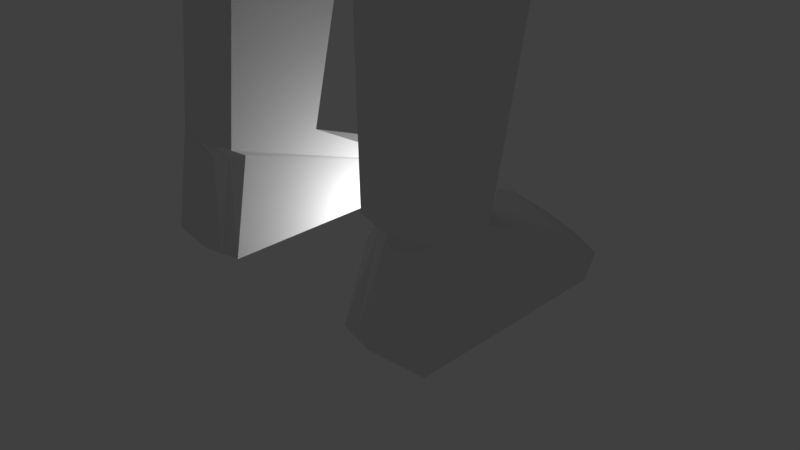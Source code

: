 # Source: Fencer.blend  (saved by Blender 2.78.0; exported with 4.5.12 LTS)
import bpy
from mathutils import Matrix  # noqa: F401  (used for matrix-valued properties, if any)

bpy.ops.wm.read_factory_settings(use_empty=True)
scene = bpy.context.scene
scene.name = 'Scene'

# ---- collections
col_collection_1 = bpy.data.collections.new('Collection 1'); scene.collection.children.link(col_collection_1)
col_collection_7 = bpy.data.collections.new('Collection 7'); scene.collection.children.link(col_collection_7)

# ---- materials (node trees are filled in below, after node groups)
mat_material = bpy.data.materials.new('Material')
mat_material.alpha_threshold = 0.0
mat_material.use_transparent_shadow = False
mat_material.roughness = 0.5
mat_material.line_color = (0.0, 0.0, 0.0, 1.0)

# ---- node groups
ng_auto_smooth = bpy.data.node_groups.new('Auto Smooth', 'GeometryNodeTree')
_s = ng_auto_smooth.interface.new_socket(name='Geometry', in_out='OUTPUT', socket_type='NodeSocketGeometry')
_s = ng_auto_smooth.interface.new_socket(name='Geometry', in_out='INPUT', socket_type='NodeSocketGeometry')
_s = ng_auto_smooth.interface.new_socket(name='Angle', in_out='INPUT', socket_type='NodeSocketFloat')
_s.subtype = 'ANGLE'
_s.min_value = 0.0
_s.max_value = 3.142
ng_auto_smooth.is_modifier = True
_N = ng_auto_smooth.nodes; _L = ng_auto_smooth.links
n0 = _N.new('NodeGroupOutput'); n0.name = 'Group Output'; n0.location = (480, -100)
n1 = _N.new('NodeGroupInput'); n1.name = 'Group Input'; n1.location = (-420, -300)
n2 = _N.new('NodeGroupInput'); n2.name = 'Group Input.001'; n2.location = (-60, -100)
n3 = _N.new('GeometryNodeSetShadeSmooth'); n3.name = 'Set Shade Smooth'; n3.location = (120, -100)
n3.domain = 'EDGE'
n4 = _N.new('GeometryNodeSetShadeSmooth'); n4.name = 'Set Shade Smooth.001'; n4.location = (300, -100)
n5 = _N.new('GeometryNodeInputMeshEdgeAngle'); n5.name = 'Edge Angle'; n5.location = (-420, -220)
n6 = _N.new('GeometryNodeInputEdgeSmooth'); n6.name = 'Is Edge Smooth'; n6.location = (-60, -160)
n7 = _N.new('GeometryNodeInputShadeSmooth'); n7.name = 'Is Face Smooth'; n7.location = (-240, -340)
n8 = _N.new('FunctionNodeBooleanMath'); n8.name = 'Boolean Math'; n8.location = (-60, -220)
n9 = _N.new('FunctionNodeCompare'); n9.name = 'Compare'; n9.location = (-240, -180)
n9.operation = 'LESS_EQUAL'
_L.new(n5.outputs[0], n9.inputs[0])
_L.new(n4.outputs[0], n0.inputs[0])
_L.new(n1.outputs[1], n9.inputs[1])
_L.new(n9.outputs[0], n8.inputs[0])
_L.new(n7.outputs[0], n8.inputs[1])
_L.new(n2.outputs[0], n3.inputs[0])
_L.new(n6.outputs[0], n3.inputs[1])
_L.new(n3.outputs[0], n4.inputs[0])
_L.new(n8.outputs[0], n3.inputs[2])
n0.is_active_output = True

# ---- material node trees

# ---- world
world_world = bpy.data.worlds.new('World'); scene.world = world_world
world_world.color = (0.05088, 0.05088, 0.05088)
world_world.use_sun_shadow = False
world_world.sun_shadow_jitter_overblur = 0.0
world_world.cycles.sampling_method = 'MANUAL'

# ---- cameras
cam_camera = bpy.data.cameras.new('Camera')
cam_camera.clip_end = 100.0
cam_camera.lens = 35.0
cam_camera.sensor_width = 32.0
cam_camera.sensor_height = 18.0
cam_camera.ortho_scale = 7.314
cam_camera.dof.focus_distance = 0.0
cam_camera.dof.aperture_fstop = 128.0

# ---- lights
light_lamp = bpy.data.lights.new('Lamp', 'POINT')
light_lamp.transmission_factor = 0.0
light_lamp.cutoff_distance = 30.0
light_lamp.energy = 100.0
light_lamp.shadow_buffer_clip_start = 1.001
light_lamp.shadow_soft_size = 0.1
light_lamp.shadow_maximum_resolution = 0.006
light_lamp.use_absolute_resolution = True

# ---- meshes
me_fencert = bpy.data.meshes.new('FencerT')
me_fencert.from_pydata([(3.174, -1.243, 7.588), (3.174, 0.4507, 7.111), (11.66, 0.06611, 4.506), (11.66, -0.6005, 4.628), (11.74, 0.1235, 3.879), (11.74, -0.6508, 3.923), (7.564, -0.9694, 5.09), (7.42, -0.8859, 6.264), (7.42, 0.223, 6.06), (7.564, 0.3185, 5.017), (3.915, -1.18, 7.353), (3.915, 0.4109, 7.062), (4.121, 0.548, 5.564), (4.121, -1.3, 5.669), (12.13, -0.788, 4.58), (12.25, 0.4193, 3.493), (12.13, 0.3236, 4.403), (12.25, -0.8717, 3.557), (12.6, -0.78, 4.051), (12.73, 0.4273, 2.964), (12.6, 0.3316, 3.874), (12.73, -0.8638, 3.028), (2.37, -0.8873, 8.531), (1.533, -0.9157, 10.29), (1.476, -0.9157, 11.98), (1.472, 0.5031, 11.87), (1.533, 0.5058, 10.18), (0.6781, 1.425, 10.26), (0.6952, 1.42, 11.94), (0.6929, -1.65, 11.92), (0.6614, -1.526, 10.36), (0.6899, 0.5061, 9.126), (0.6846, -0.9772, 9.292), (0.6844, 0.4999, 13.09), (0.6816, -0.9154, 13.2), (1.597, -0.9687, 11.13), (1.606, -0.205, 11.94), (1.597, 0.5587, 11.02), (1.661, -0.205, 10.12), (0.7742, 1.438, 11.13), (-0.003721, 1.424, 11.93), (-0.003721, 1.437, 10.22), (-0.003721, -1.716, 12.0), (0.7715, -1.678, 11.15), (-0.003721, -1.542, 10.32), (-0.003721, 0.5603, 8.998), (-0.003721, -1.115, 9.145), (0.7563, -0.2048, 8.987), (-0.003721, 0.5449, 13.25), (0.7506, -0.2047, 13.25), (-0.003721, -0.967, 13.37), (1.184, 0.4528, 9.477), (1.184, -0.8537, 9.594), (1.184, -1.423, 10.34), (1.217, -1.455, 11.94), (1.121, -0.8628, 12.69), (1.117, 0.4374, 12.55), (1.216, 1.087, 11.83), (1.184, 1.099, 10.25), (0.6557, 1.1, 9.57), (0.5659, 1.038, 12.57), (0.6412, -1.351, 9.943), (0.5687, -1.482, 12.74), (1.734, -0.205, 11.03), (-0.003721, 1.561, 11.13), (-0.003721, -1.707, 11.22), (-0.003721, -0.2033, 13.41), (1.28, -0.205, 9.362), (1.36, -1.539, 11.19), (1.225, -0.205, 12.7), (1.368, 1.172, 11.1), (-0.003721, 1.189, 9.456), (-0.003721, 1.048, 12.72), (-0.003721, -1.332, 9.843), (-0.003721, -1.474, 12.84), (1.061, -1.175, 9.985), (0.9364, -1.295, 12.45), (1.069, 0.904, 9.764), (0.9329, 0.8685, 12.28), (2.614, -1.109, 4.804), (2.614, 0.6428, 4.68), (0.0, 1.298, 5.548), (0.0, 0.1764, 8.719), (3.394, 0.5965, 5.378), (3.394, -1.37, 5.49), (0.0, 1.0, 6.275), (2.204, -0.8859, 1.922), (0.0, 1.546, 1.874), (0.0, -1.121, 8.959), (0.0, -1.497, 1.924), (0.0, -1.943, 5.226), (0.0, -1.943, 6.325), (0.8108, -0.07514, 8.649), (2.139, -1.943, 4.88), (2.139, 1.571, 4.756), (0.8553, -0.8964, 8.858), (2.749, -1.943, 6.325), (2.749, 1.0, 6.275), (1.733, -1.497, 1.926), (2.204, 0.6305, 1.873), (1.733, 1.546, 1.876), (2.354, -0.9283, -0.3005), (2.354, 0.5881, -0.3502), (0.0, 1.504, -0.3485), (0.0, -2.09, -0.2988), (1.717, -1.845, -0.2967), (1.717, 1.504, -0.3464), (0.0, 1.117, -2.183), (0.0, -1.68, -2.369), (2.529, -0.7592, -2.129), (2.561, 0.5541, -2.138), (0.4185, -1.61, -2.414), (0.4185, 1.117, -2.416), (1.174, 0.1346, -11.96), (2.347, 0.5821, -6.741), (0.7439, 0.9567, -6.768), (2.379, -0.5345, -6.678), (0.7905, -0.9041, -6.722), (0.4327, 1.282, -3.544), (0.4912, -1.052, -3.486), (2.443, 0.8123, -3.51), (2.483, -0.5882, -3.432), (2.371, 1.118, 4.719), (1.963, -1.199, 1.924), (1.963, 1.099, 1.875), (2.028, -1.398, -0.2986), (2.028, 1.057, -0.3482), (1.463, -1.191, -2.255), (1.463, 0.8424, -2.28), (1.565, -0.7238, -6.7), (1.526, 0.774, -6.755), (1.413, 1.053, -3.528), (1.463, -0.8257, -3.46), (2.289, -0.3649, -11.95), (1.206, -1.156, -11.92), (1.747, -1.27, -11.93), (1.708, 0.006078, -12.02), (2.422, 0.702, -12.35), (1.307, 1.202, -12.36), (1.841, 1.073, -12.42), (2.329, 1.586, -12.97), (1.215, 2.085, -12.97), (1.748, 1.957, -13.03), (2.285, 1.475, -13.32), (1.17, 1.975, -13.32), (1.704, 1.846, -13.32), (2.36, -1.341, -13.32), (1.056, -1.299, -13.32), (1.59, -1.428, -13.32), (2.311, -1.139, -11.91), (1.189, -0.9674, -12.03), (1.602, -1.181, -12.11), (2.255, 1.345, 4.738), (2.898, -1.74, 6.325), (1.848, 1.323, 1.876), (1.873, 1.28, -0.3473), (1.135, 0.8653, -6.761), (0.923, 1.168, -3.536), (2.588, 0.4321, 7.639), (2.898, 0.8435, 6.275), (1.873, -1.621, -0.2976), (1.178, -0.8139, -6.711), (0.977, -0.9387, -3.473), (1.476, -1.213, -11.93), (1.574, 1.137, -12.39), (1.481, 2.021, -13.0), (1.437, 1.91, -13.32), (1.323, -1.363, -13.32), (1.396, -1.074, -12.07), (0.941, 0.9796, -2.348), (1.441, 0.07036, -11.99), (1.848, -1.348, 1.925), (0.941, -1.4, -2.334), (2.44, 1.815, -14.47)], [], [(7, 6, 5, 3), (3, 5, 17, 14), (8, 7, 3, 2), (9, 8, 2, 4), (6, 9, 4, 5), (13, 12, 9, 6), (12, 11, 8, 9), (11, 10, 7, 8), (10, 13, 6, 7), (0, 84, 13, 10), (1, 0, 10, 11), (83, 1, 11, 12), (84, 83, 12, 13), (2, 3, 14, 16), (5, 4, 15, 17), (4, 2, 16, 15), (14, 17, 21, 18), (19, 20, 18, 21), (16, 14, 18, 20), (17, 15, 19, 21), (15, 16, 20, 19), (23, 38, 63, 35), (23, 52, 67, 38), (23, 53, 75, 52), (23, 35, 68, 53), (24, 35, 63, 36), (24, 54, 68, 35), (24, 55, 76, 54), (24, 36, 69, 55), (25, 36, 63, 37), (25, 56, 69, 36), (25, 57, 78, 56), (25, 37, 70, 57), (26, 37, 63, 38), (26, 58, 70, 37), (26, 51, 77, 58), (26, 38, 67, 51), (27, 41, 64, 39), (27, 59, 71, 41), (27, 58, 77, 59), (27, 39, 70, 58), (28, 39, 64, 40), (28, 57, 70, 39), (28, 60, 78, 57), (28, 40, 72, 60), (29, 42, 65, 43), (29, 62, 74, 42), (29, 54, 76, 62), (29, 43, 68, 54), (30, 43, 65, 44), (30, 53, 68, 43), (30, 61, 75, 53), (30, 44, 73, 61), (46, 88, 95, 32), (31, 51, 67, 47), (31, 59, 77, 51), (31, 45, 71, 59), (31, 92, 82, 45), (32, 61, 73, 46), (32, 52, 75, 61), (32, 47, 67, 52), (33, 48, 66, 49), (33, 60, 72, 48), (33, 56, 78, 60), (33, 49, 69, 56), (34, 49, 66, 50), (34, 55, 69, 49), (34, 62, 76, 55), (34, 50, 74, 62), (80, 79, 86, 99), (96, 95, 88, 91), (93, 96, 91, 90), (80, 83, 84, 79), (93, 90, 89, 98), (122, 80, 99, 124), (81, 94, 100, 87), (84, 153, 96, 93, 98, 171, 123, 79), (81, 85, 97, 94), (153, 22, 95, 96), (158, 92, 95, 22), (85, 82, 92, 97), (98, 89, 104, 105), (171, 98, 105, 160), (105, 104, 108, 111), (87, 100, 106, 103), (99, 86, 101, 102), (124, 99, 102, 126), (107, 112, 111, 108), (103, 106, 112, 107), (102, 101, 109, 110), (126, 102, 110, 128), (160, 105, 111, 172), (130, 114, 133, 136), (114, 116, 149, 133), (117, 115, 113, 134), (161, 117, 134, 163), (162, 119, 117, 161), (119, 118, 115, 117), (120, 121, 116, 114), (131, 120, 114, 130), (128, 110, 120, 131), (110, 109, 121, 120), (111, 112, 118, 119), (172, 111, 119, 162), (109, 127, 132, 121), (169, 128, 131, 157), (157, 131, 130, 156), (121, 132, 129, 116), (116, 129, 135, 149), (156, 130, 136, 170), (101, 125, 127, 109), (155, 126, 128, 169), (154, 124, 126, 155), (86, 123, 125, 101), (0, 22, 153, 84), (79, 123, 86), (152, 122, 124, 154), (152, 159, 122), (158, 1, 83, 80, 122, 159), (136, 133, 137, 139), (170, 136, 139, 164), (139, 137, 140, 142), (164, 139, 142, 165), (142, 140, 143, 145), (165, 142, 145, 166), (145, 143, 146, 148), (166, 145, 148, 167), (148, 146, 149, 151), (167, 148, 151, 168), (151, 149, 135), (168, 151, 135, 163), (140, 149, 146, 143), (137, 149, 140), (133, 149, 137), (144, 147, 150, 141), (141, 134, 113, 138), (134, 141, 150), (150, 168, 163, 134), (147, 167, 168, 150), (144, 166, 167, 147), (141, 165, 166, 144), (138, 164, 165, 141), (113, 170, 164, 138), (97, 92, 158, 159), (94, 97, 159, 152), (94, 152, 154, 100), (100, 154, 155, 106), (106, 155, 169, 112), (115, 156, 170, 113), (118, 157, 156, 115), (112, 169, 157, 118), (127, 172, 162, 132), (132, 162, 161, 129), (129, 161, 163, 135), (125, 160, 172, 127), (123, 171, 160, 125), (32, 95, 92, 47), (47, 92, 31), (158, 22, 0, 1)])
_uv = me_fencert.uv_layers.new(name='UVMap')
_uv.uv.foreach_set('vector', [0.206, 0.3641, 0.2059, 0.3643, 0.2062, 0.3642, 0.2062, 0.3642, 0.2062, 0.3642, 0.2062, 0.3642, 0.2062, 0.3642, 0.2062, 0.3642, 0.2064, 0.364, 0.206, 0.3641, 0.2062, 0.3642, 0.2062, 0.3642, 0.2064, 0.364, 0.2064, 0.364, 0.2062, 0.3642, 0.2062, 0.3642, 0.2059, 0.3643, 0.2064, 0.364, 0.2062, 0.3642, 0.2062, 0.3642, 0.1991, 0.3612, 0.2118, 0.3588, 0.2064, 0.364, 0.2059, 0.3643, 0.2118, 0.3588, 0.2136, 0.3727, 0.2064, 0.364, 0.2064, 0.364, 0.2136, 0.3727, 0.2013, 0.3762, 0.206, 0.3641, 0.2064, 0.364, 0.2013, 0.3762, 0.1991, 0.3612, 0.2059, 0.3643, 0.206, 0.3641, 0.1958, 0.3899, 0.1894, 0.3532, 0.1991, 0.3612, 0.2013, 0.3762, 0.2232, 0.3802, 0.1958, 0.3899, 0.2013, 0.3762, 0.2136, 0.3727, 0.2196, 0.3477, 0.2232, 0.3802, 0.2136, 0.3727, 0.2118, 0.3588, 0.1894, 0.3532, 0.2196, 0.3477, 0.2118, 0.3588, 0.1991, 0.3612, 0.2062, 0.3642, 0.2062, 0.3642, 0.2062, 0.3642, 0.2062, 0.3642, 0.2062, 0.3642, 0.2062, 0.3642, 0.2062, 0.3642, 0.2062, 0.3642, 0.2062, 0.3642, 0.2062, 0.3642, 0.2062, 0.3642, 0.2062, 0.3642, 0.2062, 0.3642, 0.2062, 0.3642, 0.2062, 0.3642, 0.2062, 0.3642, 0.2062, 0.3642, 0.2062, 0.3642, 0.2062, 0.3642, 0.2062, 0.3642, 0.2062, 0.3642, 0.2062, 0.3642, 0.2062, 0.3642, 0.2062, 0.3642, 0.2062, 0.3642, 0.2062, 0.3642, 0.2062, 0.3642, 0.2062, 0.3642, 0.2062, 0.3642, 0.2062, 0.3642, 0.2062, 0.3642, 0.2062, 0.3642, 0.1781, 0.6311, 0.2293, 0.6228, 0.2279, 0.6885, 0.1723, 0.694, 0.1781, 0.6311, 0.1807, 0.5704, 0.2314, 0.5599, 0.2293, 0.6228, 0.1781, 0.6311, 0.1334, 0.6296, 0.1465, 0.5959, 0.1807, 0.5704, 0.1781, 0.6311, 0.1723, 0.694, 0.1281, 0.6968, 0.1334, 0.6296, 0.1706, 0.7605, 0.1723, 0.694, 0.2279, 0.6885, 0.2263, 0.7582, 0.1706, 0.7605, 0.1239, 0.7564, 0.1281, 0.6968, 0.1723, 0.694, 0.1706, 0.7605, 0.1662, 0.8281, 0.1218, 0.8104, 0.1239, 0.7564, 0.1706, 0.7605, 0.2263, 0.7582, 0.2246, 0.8291, 0.1662, 0.8281, 0.2819, 0.7547, 0.2263, 0.7582, 0.2279, 0.6885, 0.2829, 0.689, 0.2819, 0.7547, 0.2826, 0.8205, 0.2246, 0.8291, 0.2263, 0.7582, 0.2819, 0.7547, 0.3315, 0.753, 0.3277, 0.8027, 0.2826, 0.8205, 0.2819, 0.7547, 0.2829, 0.689, 0.3299, 0.6944, 0.3315, 0.753, 0.2788, 0.6269, 0.2829, 0.689, 0.2279, 0.6885, 0.2293, 0.6228, 0.2788, 0.6269, 0.3288, 0.628, 0.3299, 0.6944, 0.2829, 0.689, 0.2788, 0.6269, 0.2789, 0.5682, 0.316, 0.5881, 0.3288, 0.628, 0.2788, 0.6269, 0.2293, 0.6228, 0.2314, 0.5599, 0.2789, 0.5682, 0.3755, 0.6187, 0.4337, 0.5919, 0.459, 0.691, 0.3813, 0.6955, 0.3755, 0.6187, 0.344, 0.5611, 0.3879, 0.5207, 0.4337, 0.5919, 0.3755, 0.6187, 0.3288, 0.628, 0.316, 0.5881, 0.344, 0.5611, 0.3755, 0.6187, 0.3813, 0.6955, 0.3299, 0.6944, 0.3288, 0.628, 0.3821, 0.7697, 0.3813, 0.6955, 0.459, 0.691, 0.453, 0.7887, 0.3821, 0.7697, 0.3315, 0.753, 0.3299, 0.6944, 0.3813, 0.6955, 0.3821, 0.7697, 0.3597, 0.8417, 0.3277, 0.8027, 0.3315, 0.753, 0.3821, 0.7697, 0.453, 0.7887, 0.4067, 0.8932, 0.3597, 0.8417, 0.07502, 0.7636, 6.774e-05, 0.7859, 6.824e-05, 0.6872, 0.08092, 0.6898, 0.07502, 0.7636, 0.08956, 0.8491, 0.0397, 0.8948, 6.774e-05, 0.7859, 0.07502, 0.7636, 0.1239, 0.7564, 0.1218, 0.8104, 0.08956, 0.8491, 0.07502, 0.7636, 0.08092, 0.6898, 0.1281, 0.6968, 0.1239, 0.7564, 0.09304, 0.6146, 0.08092, 0.6898, 6.824e-05, 0.6872, 0.03305, 0.5834, 0.09304, 0.6146, 0.1334, 0.6296, 0.1281, 0.6968, 0.08092, 0.6898, 0.09304, 0.6146, 0.1131, 0.5763, 0.1465, 0.5959, 0.1334, 0.6296, 0.09304, 0.6146, 0.03305, 0.5834, 0.06852, 0.5333, 0.1131, 0.5763, 0.1175, 0.4834, 0.1319, 0.4841, 0.1784, 0.4777, 0.1613, 0.5192, 0.2922, 0.5204, 0.2789, 0.5682, 0.2314, 0.5599, 0.2341, 0.5043, 0.2922, 0.5204, 0.344, 0.5611, 0.316, 0.5881, 0.2789, 0.5682, 0.2922, 0.5204, 0.328, 0.4783, 0.3879, 0.5207, 0.344, 0.5611, 0.2922, 0.5204, 0.2492, 0.4727, 0.2982, 0.4655, 0.328, 0.4783, 0.1613, 0.5192, 0.1131, 0.5763, 0.06852, 0.5333, 0.1175, 0.4834, 0.1613, 0.5192, 0.1807, 0.5704, 0.1465, 0.5959, 0.1131, 0.5763, 0.1613, 0.5192, 0.2341, 0.5043, 0.2314, 0.5599, 0.1807, 0.5704, 0.2962, 0.887, 0.3331, 0.9641, 0.2239, 0.9999, 0.2232, 0.8998, 0.2962, 0.887, 0.3597, 0.8417, 0.4067, 0.8932, 0.3331, 0.9641, 0.2962, 0.887, 0.2826, 0.8205, 0.3277, 0.8027, 0.3597, 0.8417, 0.2962, 0.887, 0.2232, 0.8998, 0.2246, 0.8291, 0.2826, 0.8205, 0.151, 0.892, 0.2232, 0.8998, 0.2239, 0.9999, 0.1132, 0.9678, 0.151, 0.892, 0.1662, 0.8281, 0.2246, 0.8291, 0.2232, 0.8998, 0.151, 0.892, 0.08956, 0.8491, 0.1218, 0.8104, 0.1662, 0.8281, 0.151, 0.892, 0.1132, 0.9678, 0.0397, 0.8948, 0.08956, 0.8491, 0.2274, 0.322, 0.1812, 0.3296, 0.1759, 0.2322, 0.2243, 0.2278, 0.1772, 0.3674, 0.1784, 0.4777, 0.1319, 0.4841, 0.09934, 0.4012, 0.1548, 0.3355, 0.1772, 0.3674, 0.09934, 0.4012, 0.08313, 0.3545, 0.2274, 0.322, 0.2196, 0.3477, 0.1894, 0.3532, 0.1812, 0.3296, 0.1548, 0.3355, 0.08313, 0.3545, 0.0844, 0.2229, 0.1465, 0.2311, 0.2424, 0.3228, 0.2274, 0.322, 0.2243, 0.2278, 0.2416, 0.2259, 0.329, 0.3509, 0.2568, 0.3216, 0.2588, 0.2236, 0.3183, 0.2098, 0.1894, 0.3532, 0.1805, 0.3679, 0.1772, 0.3674, 0.1548, 0.3355, 0.1465, 0.2311, 0.1541, 0.2315, 0.1616, 0.232, 0.1812, 0.3296, 0.329, 0.3509, 0.3172, 0.3875, 0.2337, 0.3615, 0.2568, 0.3216, 0.1805, 0.3679, 0.1996, 0.4256, 0.1784, 0.4777, 0.1772, 0.3674, 0.2305, 0.3991, 0.2492, 0.4727, 0.1784, 0.4777, 0.1996, 0.4256, 0.3172, 0.3875, 0.2982, 0.4655, 0.2492, 0.4727, 0.2337, 0.3615, 0.1465, 0.2311, 0.0844, 0.2229, 0.1104, 0.1352, 0.1589, 0.1591, 0.1541, 0.2315, 0.1465, 0.2311, 0.1589, 0.1591, 0.1629, 0.1586, 0.1589, 0.1591, 0.1104, 0.1352, 0.1642, 0.0788, 0.171, 0.08724, 0.3183, 0.2098, 0.2588, 0.2236, 0.2377, 0.1565, 0.2823, 0.1283, 0.2243, 0.2278, 0.1759, 0.2322, 0.1799, 0.1608, 0.2158, 0.1587, 0.2416, 0.2259, 0.2243, 0.2278, 0.2158, 0.1587, 0.2284, 0.1558, 0.2279, 0.08073, 0.2199, 0.08791, 0.171, 0.08724, 0.1642, 0.0788, 0.2823, 0.1283, 0.2377, 0.1565, 0.2199, 0.08791, 0.2279, 0.08073, 0.2158, 0.1587, 0.1799, 0.1608, 0.1897, 0.1218, 0.2063, 0.1207, 0.2284, 0.1558, 0.2158, 0.1587, 0.2063, 0.1207, 0.2183, 0.1099, 0.1629, 0.1586, 0.1589, 0.1591, 0.171, 0.08724, 0.1733, 0.1008, 0.2011, 0.083, 0.2001, 0.08298, 0.1956, 0.01915, 0.1961, 0.01918, 0.2001, 0.08298, 0.1963, 0.08281, 0.1946, 0.01628, 0.1956, 0.01915, 0.2016, 0.08248, 0.1952, 0.0841, 0.1927, 0.01967, 0.198, 0.01549, 0.1984, 0.08253, 0.2016, 0.08248, 0.198, 0.01549, 0.1961, 0.01429, 0.1903, 0.09799, 0.1924, 0.09351, 0.2016, 0.08248, 0.1984, 0.08253, 0.1924, 0.09351, 0.2054, 0.0941, 0.1952, 0.0841, 0.2016, 0.08248, 0.2035, 0.1049, 0.1944, 0.1063, 0.1963, 0.08281, 0.2001, 0.08298, 0.2078, 0.1005, 0.2035, 0.1049, 0.2001, 0.08298, 0.2011, 0.083, 0.2183, 0.1099, 0.2063, 0.1207, 0.2035, 0.1049, 0.2078, 0.1005, 0.2063, 0.1207, 0.1897, 0.1218, 0.1944, 0.1063, 0.2035, 0.1049, 0.171, 0.08724, 0.2199, 0.08791, 0.2054, 0.0941, 0.1924, 0.09351, 0.1733, 0.1008, 0.171, 0.08724, 0.1924, 0.09351, 0.1903, 0.09799, 0.1897, 0.1218, 0.1765, 0.1112, 0.1895, 0.1018, 0.1944, 0.1063, 0.2201, 0.1002, 0.2183, 0.1099, 0.2078, 0.1005, 0.2071, 0.09731, 0.2071, 0.09731, 0.2078, 0.1005, 0.2011, 0.083, 0.1982, 0.0836, 0.1944, 0.1063, 0.1895, 0.1018, 0.1953, 0.08247, 0.1963, 0.08281, 0.1963, 0.08281, 0.1953, 0.08247, 0.1942, 0.01498, 0.1946, 0.01628, 0.1982, 0.0836, 0.2011, 0.083, 0.1961, 0.01918, 0.1944, 0.01937, 0.1799, 0.1608, 0.1674, 0.1583, 0.1765, 0.1112, 0.1897, 0.1218, 0.2332, 0.156, 0.2284, 0.1558, 0.2183, 0.1099, 0.2201, 0.1002, 0.2502, 0.2248, 0.2416, 0.2259, 0.2284, 0.1558, 0.2332, 0.156, 0.1759, 0.2322, 0.1616, 0.232, 0.1674, 0.1583, 0.1799, 0.1608, 0.1958, 0.3899, 0.1996, 0.4256, 0.1805, 0.3679, 0.1894, 0.3532, 0.1812, 0.3296, 0.1616, 0.232, 0.1759, 0.2322, 0.2495, 0.3221, 0.2424, 0.3228, 0.2416, 0.2259, 0.2502, 0.2248, 0.2495, 0.3221, 0.2319, 0.363, 0.2424, 0.3228, 0.2305, 0.3991, 0.2232, 0.3802, 0.2196, 0.3477, 0.2274, 0.322, 0.2424, 0.3228, 0.2319, 0.363, 0.1961, 0.01918, 0.1956, 0.01915, 0.1946, 0.0187, 0.1942, 0.01826, 0.1944, 0.01937, 0.1961, 0.01918, 0.1942, 0.01826, 0.1937, 0.01834, 0.1942, 0.01826, 0.1946, 0.0187, 0.1941, 0.01831, 0.1929, 0.01805, 0.1937, 0.01834, 0.1942, 0.01826, 0.1929, 0.01805, 0.1922, 0.01788, 0.1929, 0.01805, 0.1941, 0.01831, 0.1938, 0.01783, 0.1929, 0.01833, 0.1922, 0.01788, 0.1929, 0.01805, 0.1929, 0.01833, 0.1918, 0.01812, 0.1929, 0.01833, 0.1938, 0.01783, 0.1964, 0.01239, 0.1967, 0.00874, 0.1918, 0.01812, 0.1929, 0.01833, 0.1967, 0.00874, 0.1963, 0.004618, 0.1967, 0.00874, 0.1964, 0.01239, 0.1946, 0.01628, 0.1953, 0.0143, 0.1963, 0.004618, 0.1967, 0.00874, 0.1953, 0.0143, 0.1968, 0.01396, 0.1953, 0.0143, 0.1946, 0.01628, 0.1942, 0.01498, 0.1968, 0.01396, 0.1953, 0.0143, 0.1942, 0.01498, 0.1961, 0.01429, 0.1941, 0.01831, 0.1946, 0.01628, 0.1964, 0.01239, 0.1938, 0.01783, 0.1946, 0.0187, 0.1946, 0.01628, 0.1941, 0.01831, 0.1956, 0.01915, 0.1946, 0.01628, 0.1946, 0.0187, 0.1906, 0.01765, 0.1954, 6.774e-05, 0.1975, 0.0123, 0.1915, 0.01777, 0.1915, 0.01777, 0.198, 0.01549, 0.1927, 0.01967, 0.1932, 0.01838, 0.198, 0.01549, 0.1915, 0.01777, 0.1975, 0.0123, 0.1975, 0.0123, 0.1968, 0.01396, 0.1961, 0.01429, 0.198, 0.01549, 0.1954, 6.774e-05, 0.1963, 0.004618, 0.1968, 0.01396, 0.1975, 0.0123, 0.1906, 0.01765, 0.1918, 0.01812, 0.1963, 0.004618, 0.1954, 6.774e-05, 0.1915, 0.01777, 0.1922, 0.01788, 0.1918, 0.01812, 0.1906, 0.01765, 0.1932, 0.01838, 0.1937, 0.01834, 0.1922, 0.01788, 0.1915, 0.01777, 0.1927, 0.01967, 0.1944, 0.01937, 0.1937, 0.01834, 0.1932, 0.01838, 0.2337, 0.3615, 0.2492, 0.4727, 0.2305, 0.3991, 0.2319, 0.363, 0.2568, 0.3216, 0.2337, 0.3615, 0.2319, 0.363, 0.2495, 0.3221, 0.2568, 0.3216, 0.2495, 0.3221, 0.2502, 0.2248, 0.2588, 0.2236, 0.2588, 0.2236, 0.2502, 0.2248, 0.2332, 0.156, 0.2377, 0.1565, 0.2377, 0.1565, 0.2332, 0.156, 0.2201, 0.1002, 0.2199, 0.08791, 0.1952, 0.0841, 0.1982, 0.0836, 0.1944, 0.01937, 0.1927, 0.01967, 0.2054, 0.0941, 0.2071, 0.09731, 0.1982, 0.0836, 0.1952, 0.0841, 0.2199, 0.08791, 0.2201, 0.1002, 0.2071, 0.09731, 0.2054, 0.0941, 0.1765, 0.1112, 0.1733, 0.1008, 0.1903, 0.09799, 0.1895, 0.1018, 0.1895, 0.1018, 0.1903, 0.09799, 0.1984, 0.08253, 0.1953, 0.08247, 0.1953, 0.08247, 0.1984, 0.08253, 0.1961, 0.01429, 0.1942, 0.01498, 0.1674, 0.1583, 0.1629, 0.1586, 0.1733, 0.1008, 0.1765, 0.1112, 0.1616, 0.232, 0.1541, 0.2315, 0.1629, 0.1586, 0.1674, 0.1583, 0.1613, 0.5192, 0.1784, 0.4777, 0.2492, 0.4727, 0.2341, 0.5043, 0.2341, 0.5043, 0.2492, 0.4727, 0.2922, 0.5204, 0.2305, 0.3991, 0.1996, 0.4256, 0.1958, 0.3899, 0.2232, 0.3802])
me_fencert.materials.append(mat_material)
me_fencert.use_remesh_preserve_volume = False
me_fencert.use_remesh_preserve_attributes = False
me_fencert.use_mirror_x = True
me_fencert.update()
arm_armature = bpy.data.armatures.new('Armature')  # bones are not reproduced

# ---- objects
ob_fencer = bpy.data.objects.new('Fencer', me_fencert)
ob_lamp = bpy.data.objects.new('Lamp', light_lamp)
ob_camera = bpy.data.objects.new('Camera', cam_camera)
ob_armature = bpy.data.objects.new('Armature', arm_armature)

# ---- transforms, parenting, visibility, modifiers, constraints
ob_fencer.parent = ob_armature
ob_fencer.matrix_parent_inverse = Matrix(((0.1586, 0.0, 0.0, -0.0), (0.0, 0.1586, 0.0, -0.0), (0.0, 0.0, 0.1586, -1.808), (0.0, 0.0, 0.0, 1.0)))
ob_fencer.location = (0.0, 5.945e-09, 13.31)
ob_fencer.lock_rotations_4d = False
ob_fencer.empty_display_type = 'ARROWS'
ob_fencer.lineart.crease_threshold = 0.0
ob_fencer.use_mesh_mirror_x = True
_vg = ob_fencer.vertex_groups.new(name='Group')
for _i, _w in zip([1, 2, 4, 5, 6, 8, 9, 11, 12, 13, 15, 16, 17, 19, 20, 21, 79, 80, 83, 84, 158, 159], [0.01316, 0.01316, 0.9626, 0.4454, 0.4454, 0.01316, 0.9626, 0.01316, 0.9626, 0.4454, 0.9626, 0.01316, 0.4454, 0.9626, 0.01316, 0.4454, 1.0, 0.9782, 0.9626, 0.4454, 0.1761, 0.2206]): _vg.add([_i], _w, 'REPLACE')
_vg = ob_fencer.vertex_groups.new(name='Torso')
for _i, _w in zip([10, 11, 12, 79, 80, 81, 83, 84, 86, 87, 89, 90, 91, 93, 94, 96, 97, 98, 99, 100, 101, 102, 103, 104, 105, 106, 107, 108, 111, 112, 113, 118, 119, 122, 123, 124, 125, 126, 127, 131, 132, 136, 137, 152, 154, 155, 157, 160, 162, 170, 171, 172], [0.0, 0.0, 0.0, 0.1284, 0.144, 0.05726, 0.0336, 0.01482, 0.8506, 0.8969, 0.8981, 0.1067, 0.02172, 0.1264, 0.1436, 0.0039, 0.001686, 0.8582, 0.8545, 0.8632, 0.4462, 0.5152, 1.0, 0.5112, 0.4477, 1.0, 0.08104, 0.001602, 0.0, 0.0, 0.0, 0.09793, 0.1297, 0.1415, 0.8552, 0.8593, 0.4462, 0.5242, 0.0498, 0.002621, 0.03147, 0.0, 0.0, 0.1426, 0.8613, 0.4462, 0.06165, 0.4462, 0.08299, 0.0, 0.8569, 0.0]): _vg.add([_i], _w, 'REPLACE')
_vg = ob_fencer.vertex_groups.new(name='Chest')
for _i, _w in zip([0, 1, 10, 11, 12, 13, 22, 23, 24, 25, 26, 27, 28, 29, 30, 31, 32, 33, 34, 35, 36, 37, 38, 39, 40, 41, 42, 43, 44, 45, 46, 47, 48, 49, 50, 51, 52, 53, 54, 55, 56, 57, 58, 59, 60, 61, 62, 63, 64, 65, 66, 67, 68, 69, 70, 71, 72, 73, 74, 75, 76, 77, 78, 79, 80, 81, 82, 83, 84, 85, 86, 87, 88, 89, 90, 91, 92, 93, 94, 95, 96, 97, 98, 99, 100, 122, 123, 124, 152, 153, 154, 158, 159, 171], [0.3559, 0.8799, 0.03422, 9.245e-05, 0.01875, 0.0119, 0.9507, 0.5091, 0.4602, 0.4808, 0.5734, 0.5813, 0.4897, 0.4536, 0.4907, 0.7005, 0.5208, 0.4069, 0.395, 0.488, 0.4687, 0.5193, 0.5402, 0.5307, 0.4896, 0.597, 0.4469, 0.4767, 0.4674, 0.7622, 0.2956, 0.6597, 0.3902, 0.3816, 0.3839, 0.8243, 0.5243, 0.4963, 0.458, 0.4277, 0.4431, 0.4907, 0.5733, 0.6331, 0.4485, 0.4898, 0.4246, 0.5046, 0.5354, 0.4672, 0.3828, 0.6502, 0.4794, 0.4279, 0.5253, 0.6657, 0.4379, 0.4379, 0.4173, 0.5038, 0.4371, 0.6868, 0.4623, 0.5242, 0.5463, 0.8928, 0.8401, 0.1704, 0.1441, 0.9095, 0.07967, 0.07887, 0.2421, 0.07143, 0.7756, 0.7618, 0.9113, 0.6117, 0.6509, 0.729, 0.2059, 0.1627, 0.08177, 0.07829, 0.08264, 0.5955, 0.0798, 0.08004, 0.6234, 0.1587, 0.08132, 0.8597, 0.1308, 0.08057]): _vg.add([_i], _w, 'REPLACE')
_vg = ob_fencer.vertex_groups.new(name='Neck')
for _i, _w in zip([22, 26, 38, 82, 88, 90, 91, 92, 95], [0.063, 0.0, 0.0, 0.05024, 0.7049, 0.02732, 0.1055, 0.09396, 0.245]): _vg.add([_i], _w, 'REPLACE')
_vg = ob_fencer.vertex_groups.new(name='Head')
_vg.add([23, 24, 25, 26, 27, 28, 29, 30, 31, 32, 33, 34, 35, 36, 37, 38, 39, 40, 41, 42, 43, 44, 45, 46, 47, 48, 49, 50, 51, 52, 53, 54, 55, 56, 57, 58, 59, 60, 61, 62, 63, 64, 65, 66, 67, 68, 69, 70, 71, 72, 73, 74, 75, 76, 77, 78], 1.0, 'REPLACE')
_vg = ob_fencer.vertex_groups.new(name='Upper_Arm.L')
for _i, _w in zip([0, 1, 2, 3, 4, 7, 8, 9, 10, 11, 12, 14, 15, 16, 18, 19, 20, 21, 31, 47, 51, 59, 77, 79, 80, 81, 82, 83, 84, 86, 88, 91, 92, 94, 96, 97, 99, 100, 101, 122, 124, 152, 153, 154, 158, 159], [0.0, 0.0248, 0.0, 0.0, 0.0, 0.0, 0.0, 0.0, 0.0, 0.02562, 0.06862, 0.0, 0.0, 0.0, 0.0, 0.0, 0.0, 0.0, 0.01536, 0.002595, 0.01333, 0.007699, 0.005803, 4.293e-05, 0.005986, 0.0, 0.0, 0.0652, 0.08991, 0.0, 0.0, 0.0, 0.03944, 0.0, 0.06554, 0.0, 0.0, 0.0, 0.0, 0.0, 0.0, 0.0, 0.06312, 0.0, 0.0, 0.0]): _vg.add([_i], _w, 'REPLACE')
_vg = ob_fencer.vertex_groups.new(name='Lower_Arm.L')
for _i, _w in zip([88], [0.0]): _vg.add([_i], _w, 'REPLACE')
_vg = ob_fencer.vertex_groups.new(name='Hand.L')
_vg = ob_fencer.vertex_groups.new(name='Finger1.L')
_vg = ob_fencer.vertex_groups.new(name='Finger2.L')
_vg = ob_fencer.vertex_groups.new(name='Upper_Arm.R')
for _i, _w in zip([0, 1, 8, 10, 11, 12, 13, 22, 23, 24, 25, 26, 27, 28, 29, 30, 31, 32, 33, 34, 35, 36, 37, 38, 39, 40, 41, 42, 43, 44, 45, 46, 47, 48, 49, 50, 51, 52, 53, 54, 55, 56, 57, 58, 59, 60, 61, 62, 63, 64, 65, 66, 67, 68, 69, 70, 71, 72, 73, 74, 75, 76, 77, 78, 79, 80, 81, 82, 83, 84, 85, 86, 88, 90, 91, 92, 93, 94, 95, 96, 97, 98, 99, 100, 122, 123, 124, 152, 153, 154, 158, 159, 171], [0.1878, 0.6239, 0.0, 0.969, 0.9521, 0.8996, 0.9076, 0.1313, 0.0, 0.0, 0.0, 0.0, 0.0, 0.0, 0.0, 0.0, 0.0, 0.0, 0.0, 0.0, 0.0, 0.0, 0.0, 0.0, 0.0, 0.0, 0.0, 0.0, 0.0, 0.0, 0.0, 0.0, 0.0, 0.0, 0.0, 0.0, 0.0, 0.0, 0.0, 0.0, 0.0, 0.0, 0.0, 0.0, 0.0, 0.0, 0.0, 0.0, 0.0, 0.0, 0.0, 0.0, 0.0, 0.0, 0.0, 0.0, 0.0, 0.0, 0.0, 0.0, 0.0, 0.0, 0.0, 0.0, 0.0, 0.0, 0.0, 0.0, 0.0, 0.006176, 0.06242, 0.029, 0.0, 0.07531, 0.0, 0.0, 0.0, 0.0, 0.0, 0.02184, 0.0, 0.01739, 0.02168, 0.008705, 0.0, 0.02314, 0.01465, 0.0, 0.01993, 0.0115, 0.4046, 0.0, 0.02024]): _vg.add([_i], _w, 'REPLACE')
_vg = ob_fencer.vertex_groups.new(name='Lower_Arm.R')
for _i, _w in zip([1, 2, 3, 4, 5, 6, 7, 8, 9, 10, 11, 12, 13, 14, 15, 16, 18, 20, 27, 34, 41, 49, 50, 55, 64, 66, 69, 76, 79, 83, 84, 88, 95], [0.0, 0.8871, 0.9116, 0.1423, 0.07807, 0.9789, 0.9914, 0.959, 0.9854, 0.0, 0.0, 0.0, 0.05425, 0.1989, 0.02178, 0.2156, 0.03759, 0.04201, 0.0, 0.0, 0.0, 0.0, 0.0, 0.0, 0.0, 0.0, 0.0, 0.0, 0.0, 0.0, 0.0, 0.0, 0.0]): _vg.add([_i], _w, 'REPLACE')
_vg = ob_fencer.vertex_groups.new(name='Hand.R')
for _i, _w in zip([2, 3, 4, 5, 14, 15, 16, 17, 18, 19, 20], [0.1022, 0.08625, 0.8106, 0.8956, 0.6026, 0.189, 0.6075, 0.2169, 0.1425, 0.06814, 0.1519]): _vg.add([_i], _w, 'REPLACE')
_vg = ob_fencer.vertex_groups.new(name='Finger1.R')
for _i, _w in zip([4, 14, 15, 16, 17, 18, 19, 20, 21], [0.027, 0.2446, 0.6249, 0.1568, 0.6301, 0.7151, 0.2827, 0.6991, 0.2842]): _vg.add([_i], _w, 'REPLACE')
_vg = ob_fencer.vertex_groups.new(name='Finger2.R')
for _i, _w in zip([15, 17, 18, 19, 20, 21], [0.1501, 0.1576, 0.09862, 0.6365, 0.1031, 0.7259]): _vg.add([_i], _w, 'REPLACE')
_vg = ob_fencer.vertex_groups.new(name='Upper_Leg.L')
for _i, _w in zip([0, 1, 3, 4, 5, 6, 7, 8, 9, 10, 11, 12, 13, 14, 15, 16, 17, 18, 19, 20, 21, 22, 25, 26, 27, 28, 31, 32, 33, 36, 37, 38, 39, 40, 41, 45, 47, 51, 56, 57, 58, 59, 60, 63, 64, 67, 69, 70, 71, 72, 77, 78, 79, 80, 81, 82, 83, 84, 85, 86, 87, 89, 92, 94, 95, 97, 98, 99, 100, 101, 102, 103, 104, 105, 106, 107, 108, 109, 110, 111, 112, 113, 114, 115, 116, 117, 118, 119, 120, 121, 122, 123, 124, 125, 126, 127, 128, 129, 130, 131, 132, 133, 134, 135, 136, 138, 140, 141, 142, 143, 144, 145, 147, 149, 150, 152, 154, 155, 156, 157, 158, 159, 160, 161, 162, 163, 164, 165, 166, 167, 169, 170, 171, 172], [0.0, 0.0, 0.0, 0.0, 0.0, 0.0, 0.0, 0.0, 0.0, 0.0, 0.0, 0.0, 0.0, 0.0, 0.0, 0.0, 0.0, 0.0, 0.0, 0.0, 0.0, 0.0, 0.0, 0.0, 0.0, 0.0, 0.0, 0.0, 0.0, 0.0, 0.0, 0.0, 0.0, 0.0, 0.0, 0.0, 0.0, 0.0, 0.0, 0.0, 0.0, 0.0, 0.0, 0.0, 0.0, 0.0, 0.0, 0.0, 0.0, 0.0, 0.0, 0.0, 0.0, 0.0, 0.0, 0.0, 0.0, 0.0, 0.0, 0.0, 0.0, 0.0, 0.0, 0.0, 0.0, 0.0, 0.0, 0.0, 0.0, 0.0, 0.0, 0.0, 0.0, 0.0, 0.0, 0.0, 0.0, 0.0, 0.0, 0.0, 0.0, 0.0, 0.0, 0.0, 0.0, 0.0, 0.0, 0.0, 0.0, 0.0, 0.0, 0.0, 0.0, 0.0, 0.0, 0.0, 0.0, 0.0, 0.0, 0.0, 0.0, 0.0, 0.0, 0.0, 0.0, 0.0, 0.0, 0.0, 0.0, 0.0, 0.0, 0.0, 0.0, 0.0, 0.0, 0.0, 0.0, 0.0, 0.0, 0.0, 0.0, 0.0, 0.0, 0.0, 0.0, 0.0, 0.0, 0.0, 0.0, 0.0, 0.0, 0.0, 0.0, 0.0]): _vg.add([_i], _w, 'REPLACE')
_vg = ob_fencer.vertex_groups.new(name='Lower_Leg.L')
for _i, _w in zip([102, 115, 116, 117, 129, 161], [0.0, 0.0, 0.0, 0.0, 0.0, 0.0]): _vg.add([_i], _w, 'REPLACE')
_vg = ob_fencer.vertex_groups.new(name='Upper_Leg.R')
for _i, _w in zip([81, 82, 85, 86, 87, 89, 99, 101, 102, 103, 104, 105, 106, 107, 108, 109, 110, 111, 112, 114, 115, 116, 117, 118, 119, 120, 121, 123, 124, 125, 126, 127, 128, 129, 130, 131, 132, 154, 155, 156, 157, 160, 161, 162, 169, 171, 172], [0.0, 0.0, 0.0, 0.006951, 0.0, 0.0, 0.01032, 0.208, 0.0, 0.0, 0.0, 0.1087, 0.0, 0.0, 0.0, 0.3307, 0.5629, 0.3118, 0.8127, 0.02435, 0.03016, 0.0, 0.07945, 0.8705, 1.0, 0.9672, 1.0, 0.002852, 0.004775, 0.04699, 0.0, 0.8923, 0.5014, 0.02942, 0.0506, 0.9542, 1.0, 0.001625, 0.0, 0.04602, 0.9117, 0.03812, 0.05099, 1.0, 0.6022, 0.0006484, 0.6564]): _vg.add([_i], _w, 'REPLACE')
_vg = ob_fencer.vertex_groups.new(name='Lower_Leg.R')
for _i, _w in zip([113, 114, 115, 116, 117, 118, 119, 121, 129, 130, 132, 133, 134, 135, 136, 137, 138, 139, 143, 146, 147, 148, 149, 150, 151, 156, 157, 161, 162, 163, 167, 168, 170], [0.1661, 0.5282, 0.1825, 0.6187, 0.5538, 0.01228, 0.0477, 0.01162, 0.5913, 0.5006, 0.01879, 0.7849, 0.8139, 0.5694, 0.1539, 0.2461, 0.02069, 0.02099, 0.01497, 0.54, 0.55, 0.5379, 0.5832, 0.7873, 0.5301, 0.5034, 0.002497, 0.5585, 0.03882, 0.6925, 0.5391, 0.6402, 0.1243]): _vg.add([_i], _w, 'REPLACE')
_vg = ob_fencer.vertex_groups.new(name='Foot.L')
_vg = ob_fencer.vertex_groups.new(name='Toe.L')
_vg = ob_fencer.vertex_groups.new(name='Foot.R')
for _i, _w in zip([113, 133, 134, 135, 136, 137, 138, 139, 140, 141, 143, 146, 147, 148, 149, 150, 151, 163, 164, 167, 168, 170], [0.7505, 0.1488, 0.1059, 0.02489, 0.8025, 0.09295, 0.219, 0.05769, 0.01262, 0.04967, 0.02791, 0.4254, 0.416, 0.4437, 0.06181, 0.08201, 0.05593, 0.0526, 0.09755, 0.4349, 0.05754, 0.8189]): _vg.add([_i], _w, 'REPLACE')
_vg = ob_fencer.vertex_groups.new(name='Toe.R')
for _i, _w in zip([113, 133, 136, 137, 138, 139, 140, 141, 142, 143, 144, 145, 146, 147, 150, 164, 165, 166, 167, 170, 173], [0.07881, 0.06251, 0.03338, 0.6597, 0.7443, 0.9065, 0.9664, 0.9939, 0.9914, 0.9284, 0.9873, 0.9907, 0.01914, 0.01783, 0.004425, 0.8783, 0.9892, 0.9888, 0.001756, 0.05336, 1.0]): _vg.add([_i], _w, 'REPLACE')
_vg = ob_fencer.vertex_groups.new(name='Leg_Control.L')
for _i, _w in zip([120, 131], [0.001741, 4.371e-05]): _vg.add([_i], _w, 'REPLACE')
_vg = ob_fencer.vertex_groups.new(name='Leg_Control.R')
_vg = ob_fencer.vertex_groups.new(name='Foot_Roll.L')
for _i, _w in zip([102], [0.0]): _vg.add([_i], _w, 'REPLACE')
_vg = ob_fencer.vertex_groups.new(name='Foot_Roll.R')
_m = ob_fencer.modifiers.new('Mirror', 'MIRROR')
_m = ob_fencer.modifiers.new('Armature', 'ARMATURE')
_m.object = ob_armature
_m = ob_fencer.modifiers.new('Auto Smooth', 'NODES')
_m.node_group = ng_auto_smooth
_gi = [s.identifier for s in ng_auto_smooth.interface.items_tree if s.item_type == 'SOCKET' and s.in_out == 'INPUT']
_m[_gi[1]] = 0.6632  # Angle
ob_lamp.location = (-0.01989, 1.005, -0.04294)
ob_lamp.rotation_euler = (0.6503, 0.05522, 1.866)
ob_lamp.lock_rotations_4d = False
ob_lamp.empty_display_type = 'ARROWS'
ob_lamp.color = (0.0, 0.0, 0.0, 0.0)
ob_lamp.lineart.crease_threshold = 0.0
ob_camera.location = (7.481, -6.508, 5.344)
ob_camera.rotation_euler = (1.109, 0.0, 0.8149)
ob_camera.lock_rotations_4d = False
ob_camera.empty_display_type = 'ARROWS'
ob_camera.color = (0.0, 0.0, 0.0, 0.0)
ob_camera.display_type = 'WIRE'
ob_camera.lineart.crease_threshold = 0.0
ob_armature.location = (0.0, 0.0, 11.4)
ob_armature.scale = (6.306, 6.306, 6.306)
ob_armature.display_type = 'SOLID'
ob_armature.show_in_front = True
ob_armature.lineart.crease_threshold = 0.0

# ---- collection membership
col_collection_1.objects.link(ob_fencer)
col_collection_1.objects.link(ob_lamp)
col_collection_1.objects.link(ob_camera)
col_collection_7.objects.link(ob_armature)

# ---- scene / render settings (as saved in the file)
scene.camera = ob_camera
scene.frame_start = 1; scene.frame_end = 16; scene.frame_set(2)
scene.render.engine = 'BLENDER_EEVEE_NEXT'
scene.render.resolution_percentage = 50
scene.render.dither_intensity = 0.0
scene.cycles.use_denoising = False
scene.cycles.samples = 128
scene.cycles.sampling_pattern = 'TABULATED_SOBOL'
scene.cycles.light_sampling_threshold = 0.0
scene.cycles.use_adaptive_sampling = False
scene.cycles.use_light_tree = False
scene.cycles.blur_glossy = 0.0
scene.cycles.sample_clamp_indirect = 0.0
scene.view_settings.view_transform = 'Standard'
bpy.context.view_layer.update()
